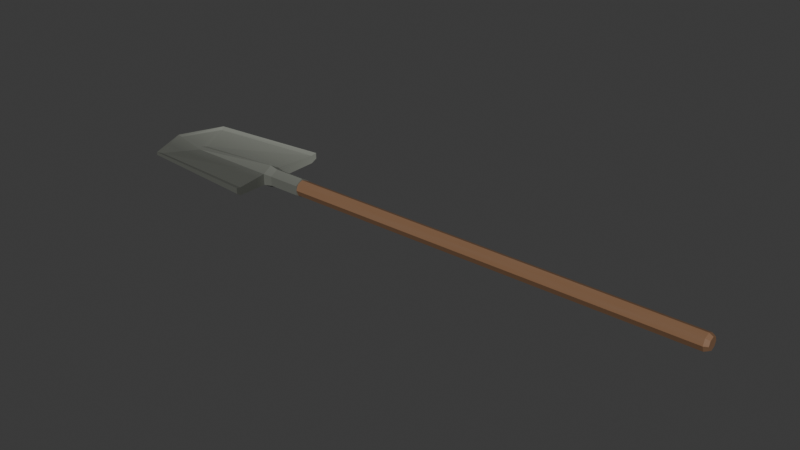 # Source: shovel.blend  (saved by Blender 4.0.36; exported with 4.5.12 LTS)
import bpy
from mathutils import Matrix  # noqa: F401  (used for matrix-valued properties, if any)

bpy.ops.wm.read_factory_settings(use_empty=True)
scene = bpy.context.scene
scene.name = 'Scene'

# ---- collections
col_collection = bpy.data.collections.new('Collection'); scene.collection.children.link(col_collection)

# ---- materials (node trees are filled in below, after node groups)
mat_material_001 = bpy.data.materials.new('Material.001')
mat_material_001.use_transparent_shadow = False
mat_material_002 = bpy.data.materials.new('Material.002')
mat_material_002.use_transparent_shadow = False

# ---- material node trees
mat_material_001.use_nodes = True; mat_material_001.node_tree.nodes.clear()
_N = mat_material_001.node_tree.nodes; _L = mat_material_001.node_tree.links
n0 = _N.new('ShaderNodeBsdfPrincipled'); n0.name = 'Principled BSDF'; n0.location = (10, 300)
n0.inputs[3].default_value = 1.45
n1 = _N.new('ShaderNodeOutputMaterial'); n1.name = 'Material Output'; n1.location = (300, 300)
n2 = _N.new('ShaderNodeValToRGB'); n2.name = 'Color Ramp'; n2.location = (-394, 308)
while len(n2.color_ramp.elements) > 1: n2.color_ramp.elements.remove(n2.color_ramp.elements[-1])
n2.color_ramp.elements[0].position = 0.0; n2.color_ramp.elements[0].color = (0.2308, 0.1356, 0.08021, 1.0)
_e = n2.color_ramp.elements.new(1.0); _e.color = (0.2196, 0.1119, 0.05448, 1.0)
n3 = _N.new('ShaderNodeTexNoise'); n3.name = 'Noise Texture'; n3.location = (-631, 292)
_L.new(n0.outputs[0], n1.inputs[0])
_L.new(n2.outputs[0], n0.inputs[0])
_L.new(n3.outputs[0], n2.inputs[0])
n1.is_active_output = True
mat_material_002.use_nodes = True; mat_material_002.node_tree.nodes.clear()
_N = mat_material_002.node_tree.nodes; _L = mat_material_002.node_tree.links
n0 = _N.new('ShaderNodeBsdfPrincipled'); n0.name = 'Principled BSDF'; n0.location = (10, 300)
n0.inputs[3].default_value = 1.45
n1 = _N.new('ShaderNodeOutputMaterial'); n1.name = 'Material Output'; n1.location = (300, 300)
n2 = _N.new('ShaderNodeTexGradient'); n2.name = 'Gradient Texture'; n2.location = (-884, 189)
n3 = _N.new('ShaderNodeMapping'); n3.name = 'Mapping'; n3.location = (-1129, 172)
n3.inputs[1].default_value = (-0.3, 0.0, 0.0)
n4 = _N.new('ShaderNodeTexCoord'); n4.name = 'Texture Coordinate'; n4.location = (-1357, 184)
n5 = _N.new('ShaderNodeValToRGB'); n5.name = 'Color Ramp'; n5.location = (-437, 260)
while len(n5.color_ramp.elements) > 1: n5.color_ramp.elements.remove(n5.color_ramp.elements[-1])
n5.color_ramp.elements[0].position = 0.0; n5.color_ramp.elements[0].color = (0.117, 0.1221, 0.107, 1.0)
_e = n5.color_ramp.elements.new(1.0); _e.color = (0.3062, 0.3207, 0.2781, 1.0)
_L.new(n0.outputs[0], n1.inputs[0])
_L.new(n5.outputs[0], n0.inputs[0])
_L.new(n3.outputs[0], n2.inputs[0])
_L.new(n4.outputs[0], n3.inputs[0])
_L.new(n2.outputs[1], n5.inputs[0])
n1.is_active_output = True

# ---- world
world_world = bpy.data.worlds.new('World'); scene.world = world_world
world_world.use_nodes = True; world_world.node_tree.nodes.clear()
_N = world_world.node_tree.nodes; _L = world_world.node_tree.links
n0 = _N.new('ShaderNodeOutputWorld'); n0.name = 'World Output'; n0.location = (300, 300)
n1 = _N.new('ShaderNodeBackground'); n1.name = 'Background'; n1.location = (10, 300)
n1.inputs[0].default_value = (0.05088, 0.05088, 0.05088, 1.0)
_L.new(n1.outputs[0], n0.inputs[0])
n0.is_active_output = True
world_world.color = (0.05088, 0.05088, 0.05088)
world_world.use_sun_shadow = False
world_world.sun_shadow_jitter_overblur = 0.0

# ---- meshes
me_cylinder = bpy.data.meshes.new('Cylinder')
me_cylinder.from_pydata([(0.0, 1.0, -1.0), (2.773e-09, 0.7508, 1.0), (0.7071, 0.7071, -1.0), (0.5309, 0.5309, 1.0), (1.0, 0.0, -1.0), (0.7508, -4.622e-09, 1.0), (0.7071, -0.7071, -1.0), (0.5309, -0.5309, 1.0), (0.0, -1.0, -1.0), (2.773e-09, -0.7508, 1.0), (-0.7071, -0.7071, -1.0), (-0.5309, -0.5309, 1.0), (-1.0, 0.0, -1.0), (-0.7508, -4.622e-09, 1.0), (-0.7071, 0.7071, -1.0), (-0.5309, 0.5309, 1.0), (-5.151e-08, 1.0, 0.9824), (0.7071, 0.7071, 0.9824), (1.0, 5.151e-08, 0.9824), (0.7071, -0.7071, 0.9824), (-5.151e-08, -1.0, 0.9824), (-0.7071, -0.7071, 0.9824), (-1.0, 5.151e-08, 0.9824), (-0.7071, 0.7071, 0.9824), (0.6206, 0.3583, -1.551), (1.019, 0.5883, -0.9132), (0.6206, -0.3583, -1.551), (1.019, -0.5883, -0.9132), (1.743e-06, -0.4364, -1.568), (1.224e-06, -1.177, -0.9132), (-0.6206, -0.3583, -1.551), (-1.019, -0.5883, -0.9132), (-0.6206, 0.3583, -1.551), (-1.019, 0.5883, -0.9132), (1.758e-06, 0.4364, -1.568), (1.104e-06, 1.177, -0.9132), (1.224, 0.7068, -1.104), (1.224, -0.7068, -1.104), (1.456e-06, -1.414, -1.104), (-1.224, -0.7068, -1.104), (-1.224, 0.7068, -1.104), (1.218e-06, 1.414, -1.104), (5.475, 0.9659, -1.638), (5.475, 0.5887, -1.638), (6.567, 0.4053, -1.062), (1.455e-06, 0.6516, -1.727), (-5.475, 0.5887, -1.638), (-6.567, 0.4053, -1.062), (-5.475, 0.9659, -1.638), (-6.567, 1.149, -1.062), (1.753e-06, 0.9029, -1.727), (6.567, 1.149, -1.062), (4.884, 0.2062, -1.628), (1.422e-06, 0.1514, -1.707), (-4.884, 0.2062, -1.628), (5.916, 0.9545, -1.067), (4.884, 0.7097, -1.628), (5.916, -0.03855, -1.067), (-4.884, 0.7097, -1.628), (-5.916, 0.9545, -1.067), (-5.916, -0.03855, -1.067), (1.825e-06, 0.7645, -1.707), (1.019, 0.5883, -1.066), (1.019, -0.5883, -1.066), (1.362e-06, -1.177, -1.066), (-1.019, -0.5883, -1.066), (-1.019, 0.5883, -1.066), (1.243e-06, 1.177, -1.066), (1.019, 0.5883, -0.9235), (1.019, -0.5883, -0.9235), (1.233e-06, -1.177, -0.9235), (-1.019, -0.5883, -0.9235), (-1.019, 0.5883, -0.9235), (1.114e-06, 1.177, -0.9235)], [], [(16, 1, 3, 17), (17, 3, 5, 18), (18, 5, 7, 19), (19, 7, 9, 20), (20, 9, 11, 21), (21, 11, 13, 22), (3, 1, 15, 13, 11, 9, 7, 5), (22, 13, 15, 23), (23, 15, 1, 16), (0, 2, 4, 6, 8, 10, 12, 14), (14, 23, 16, 0), (12, 22, 23, 14), (10, 21, 22, 12), (8, 20, 21, 10), (6, 19, 20, 8), (4, 18, 19, 6), (2, 17, 18, 4), (0, 16, 17, 2), (68, 25, 27, 69), (69, 27, 29, 70), (70, 29, 31, 71), (71, 31, 33, 72), (27, 25, 35, 33, 31, 29), (72, 33, 35, 73), (73, 35, 25, 68), (55, 57, 44, 51), (34, 41, 36, 24), (32, 40, 41, 34), (56, 55, 51, 42), (28, 38, 39, 30), (26, 37, 38, 28), (52, 53, 45, 43), (53, 54, 46, 45), (50, 45, 46, 48), (46, 47, 49, 48), (42, 51, 44, 43), (42, 43, 45, 50), (59, 58, 48, 49), (54, 60, 47, 46), (60, 59, 49, 47), (61, 56, 42, 50), (58, 61, 50, 48), (57, 52, 43, 44), (37, 26, 52, 57), (32, 34, 61, 58), (34, 24, 56, 61), (39, 40, 59, 60), (30, 39, 60, 54), (40, 32, 58, 59), (28, 30, 54, 53), (26, 28, 53, 52), (24, 36, 55, 56), (36, 37, 57, 55), (41, 67, 62, 36), (40, 66, 67, 41), (39, 65, 66, 40), (38, 64, 65, 39), (37, 63, 64, 38), (36, 62, 63, 37), (67, 73, 68, 62), (66, 72, 73, 67), (65, 71, 72, 66), (64, 70, 71, 65), (63, 69, 70, 64), (62, 68, 69, 63)])
me_cylinder.polygons.foreach_set('material_index', [0, 0, 0, 0, 0, 0, 0, 0, 0, 0, 0, 0, 0, 0, 0, 0, 0, 0, 1, 1, 1, 1, 1, 1, 1, 1, 1, 1, 1, 1, 1, 1, 1, 1, 1, 1, 1, 1, 1, 1, 1, 1, 1, 1, 1, 1, 1, 1, 1, 1, 1, 1, 1, 1, 1, 1, 1, 1, 1, 1, 1, 1, 1, 1, 1])
_uv = me_cylinder.uv_layers.new(name='UVMap')
_uv.uv.foreach_set('vector', [1.0, 0.9856, 1.0, 1.0, 0.875, 1.0, 0.875, 0.9856, 0.875, 0.9856, 0.875, 1.0, 0.75, 1.0, 0.75, 0.9856, 0.75, 0.9856, 0.75, 1.0, 0.625, 1.0, 0.625, 0.9856, 0.625, 0.9856, 0.625, 1.0, 0.5, 1.0, 0.5, 0.9856, 0.5, 0.9856, 0.5, 1.0, 0.375, 1.0, 0.375, 0.9856, 0.375, 0.9856, 0.375, 1.0, 0.25, 1.0, 0.25, 0.9856, 0.4197, 0.4197, 0.25, 0.49, 0.08029, 0.4197, 0.01, 0.25, 0.08029, 0.08029, 0.25, 0.01, 0.4197, 0.08029, 0.49, 0.25, 0.25, 0.9856, 0.25, 1.0, 0.125, 1.0, 0.125, 0.9856, 0.125, 0.9856, 0.125, 1.0, 0.0, 1.0, 0.0, 0.9856, 0.75, 0.49, 0.9197, 0.4197, 0.99, 0.25, 0.9197, 0.08029, 0.75, 0.01, 0.5803, 0.08029, 0.51, 0.25, 0.5803, 0.4197, 0.125, 0.5, 0.125, 0.9856, 0.0, 0.9856, 0.0, 0.5, 0.25, 0.5, 0.25, 0.9856, 0.125, 0.9856, 0.125, 0.5, 0.375, 0.5, 0.375, 0.9856, 0.25, 0.9856, 0.25, 0.5, 0.5, 0.5, 0.5, 0.9856, 0.375, 0.9856, 0.375, 0.5, 0.625, 0.5, 0.625, 0.9856, 0.5, 0.9856, 0.5, 0.5, 0.75, 0.5, 0.75, 0.9856, 0.625, 0.9856, 0.625, 0.5, 0.875, 0.5, 0.875, 0.9856, 0.75, 0.9856, 0.75, 0.5, 1.0, 0.5, 1.0, 0.9856, 0.875, 0.9856, 0.875, 0.5, 1.0, 0.9904, 1.0, 1.0, 0.8333, 1.0, 0.8333, 0.9904, 0.8333, 0.9904, 0.8333, 1.0, 0.6667, 1.0, 0.6667, 0.9904, 0.6667, 0.9904, 0.6667, 1.0, 0.5, 1.0, 0.5, 0.9904, 0.5, 0.9904, 0.5, 1.0, 0.3333, 1.0, 0.3333, 0.9904, 0.4578, 0.37, 0.25, 0.49, 0.04215, 0.37, 0.04215, 0.13, 0.25, 0.01, 0.4578, 0.13, 0.3333, 0.9904, 0.3333, 1.0, 0.1667, 1.0, 0.1667, 0.9904, 0.1667, 0.9904, 0.1667, 1.0, -8.941e-08, 1.0, -8.941e-08, 0.9904, 1.0, 0.8472, 0.8333, 0.8472, 0.8333, 0.8472, 1.0, 0.8472, 0.1667, 0.5, 0.1667, 0.8472, -8.941e-08, 0.8472, -8.941e-08, 0.5, 0.3333, 0.5, 0.3333, 0.8472, 0.1667, 0.8472, 0.1667, 0.5, -8.941e-08, 0.5, -8.941e-08, 0.8472, -8.941e-08, 0.8472, -8.941e-08, 0.5, 0.6667, 0.5, 0.6667, 0.8472, 0.5, 0.8472, 0.5, 0.5, 0.8333, 0.5, 0.8333, 0.8472, 0.6667, 0.8472, 0.6667, 0.5, 0.8333, 0.5, 0.6667, 0.5, 0.6667, 0.5, 0.8333, 0.5, 0.6667, 0.5, 0.5, 0.5, 0.5, 0.5, 0.6667, 0.5, 0.5422, 0.37, 0.9578, 0.13, 0.75, 0.01, 0.5422, 0.13, 0.5, 0.5, 0.5, 0.8472, 0.3333, 0.8472, 0.3333, 0.5, 1.0, 0.5, 1.0, 0.8472, 0.8333, 0.8472, 0.8333, 0.5, 0.75, 0.49, 0.9578, 0.37, 0.9578, 0.13, 0.5422, 0.37, 0.3333, 0.8472, 0.3333, 0.5, 0.3333, 0.5, 0.3333, 0.8472, 0.5, 0.5, 0.5, 0.8472, 0.5, 0.8472, 0.5, 0.5, 0.5, 0.8472, 0.3333, 0.8472, 0.3333, 0.8472, 0.5, 0.8472, 0.1667, 0.5, -8.941e-08, 0.5, -8.941e-08, 0.5, 0.1667, 0.5, 0.3333, 0.5, 0.1667, 0.5, 0.1667, 0.5, 0.3333, 0.5, 0.8333, 0.8472, 0.8333, 0.5, 0.8333, 0.5, 0.8333, 0.8472, 0.8333, 0.8472, 0.8333, 0.5, 0.8333, 0.5, 0.8333, 0.8472, 0.3333, 0.5, 0.1667, 0.5, 0.1667, 0.5, 0.3333, 0.5, 0.1667, 0.5, -8.941e-08, 0.5, -8.941e-08, 0.5, 0.1667, 0.5, 0.5, 0.8472, 0.3333, 0.8472, 0.3333, 0.8472, 0.5, 0.8472, 0.5, 0.5, 0.5, 0.8472, 0.5, 0.8472, 0.5, 0.5, 0.3333, 0.8472, 0.3333, 0.5, 0.3333, 0.5, 0.3333, 0.8472, 0.6667, 0.5, 0.5, 0.5, 0.5, 0.5, 0.6667, 0.5, 0.8333, 0.5, 0.6667, 0.5, 0.6667, 0.5, 0.8333, 0.5, -8.941e-08, 0.5, -8.941e-08, 0.8472, -8.941e-08, 0.8472, -8.941e-08, 0.5, 1.0, 0.8472, 0.8333, 0.8472, 0.8333, 0.8472, 1.0, 0.8472, 0.1667, 0.8472, 0.1667, 0.857, -8.941e-08, 0.857, -8.941e-08, 0.8472, 0.3333, 0.8472, 0.3333, 0.857, 0.1667, 0.857, 0.1667, 0.8472, 0.5, 0.8472, 0.5, 0.857, 0.3333, 0.857, 0.3333, 0.8472, 0.6667, 0.8472, 0.6667, 0.857, 0.5, 0.857, 0.5, 0.8472, 0.8333, 0.8472, 0.8333, 0.857, 0.6667, 0.857, 0.6667, 0.8472, 1.0, 0.8472, 1.0, 0.857, 0.8333, 0.857, 0.8333, 0.8472, 0.1667, 0.857, 0.1667, 0.9904, -8.941e-08, 0.9904, -8.941e-08, 0.857, 0.3333, 0.857, 0.3333, 0.9904, 0.1667, 0.9904, 0.1667, 0.857, 0.5, 0.857, 0.5, 0.9904, 0.3333, 0.9904, 0.3333, 0.857, 0.6667, 0.857, 0.6667, 0.9904, 0.5, 0.9904, 0.5, 0.857, 0.8333, 0.857, 0.8333, 0.9904, 0.6667, 0.9904, 0.6667, 0.857, 1.0, 0.857, 1.0, 0.9904, 0.8333, 0.9904, 0.8333, 0.857])
me_cylinder.materials.append(mat_material_001)
me_cylinder.materials.append(mat_material_002)
me_cylinder.update()

# ---- objects
ob_cylinder = bpy.data.objects.new('Cylinder', me_cylinder)

# ---- transforms, parenting, visibility, modifiers, constraints
ob_cylinder.location = (1.358, 0.0, 0.0)
ob_cylinder.rotation_euler = (1.571, 0.0, 1.571)
ob_cylinder.scale = (0.5, 0.5, 13.5)

# ---- collection membership
col_collection.objects.link(ob_cylinder)

# ---- scene / render settings (as saved in the file)
scene.frame_start = 1; scene.frame_end = 250; scene.frame_set(1)
scene.render.engine = 'BLENDER_EEVEE_NEXT'
scene.cycles.sampling_pattern = 'TABULATED_SOBOL'
bpy.context.view_layer.update()

# ---- added for rendering (the .blend has no active camera and no usable light): camera, sun
cam_auto = bpy.data.cameras.new('AutoCamera')
cam_auto.lens = 50.0
cam_auto.sensor_width = 36.0
cam_auto.clip_end = 1000.0
ob_auto_camera = bpy.data.objects.new('AutoCamera', cam_auto)
scene.collection.objects.link(ob_auto_camera)
ob_auto_camera.location = (31.0725, -41.5433, 27.6956)
ob_auto_camera.rotation_euler = (1.09748, -7.21219e-08, 0.694738)
scene.camera = ob_auto_camera
light_auto_sun = bpy.data.lights.new('AutoSun', 'SUN')
light_auto_sun.energy = 3.0
light_auto_sun.angle = 0.0523599
ob_auto_sun = bpy.data.objects.new('AutoSun', light_auto_sun)
scene.collection.objects.link(ob_auto_sun)
ob_auto_sun.rotation_euler = (0.872665, 0.174533, 0.523599)
bpy.context.view_layer.update()
